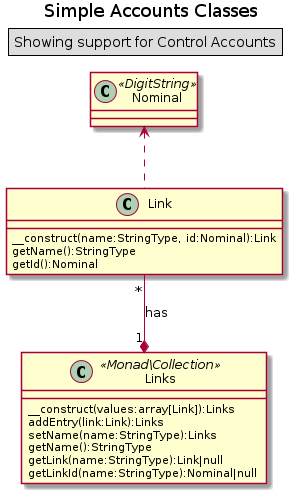

The diagram above was rendered by PlantUML. Its source (embedded in the PNG):
@startuml
title Simple Accounts Classes
legend top left
    Showing support for Control Accounts
endlegend

class Nominal <<DigitString>>

class Link {
    __construct(name:StringType, id:Nominal):Link
    getName():StringType
    getId():Nominal
}

class Links << Monad\Collection >> {
    __construct(values:array[Link]):Links
    addEntry(link:Link):Links
    setName(name:StringType):Links
    getName():StringType
    getLink(name:StringType):Link|null 
    getLinkId(name:StringType):Nominal|null 
}

Nominal <.. Link
Link "*" --* "1" Links : has
@enduml